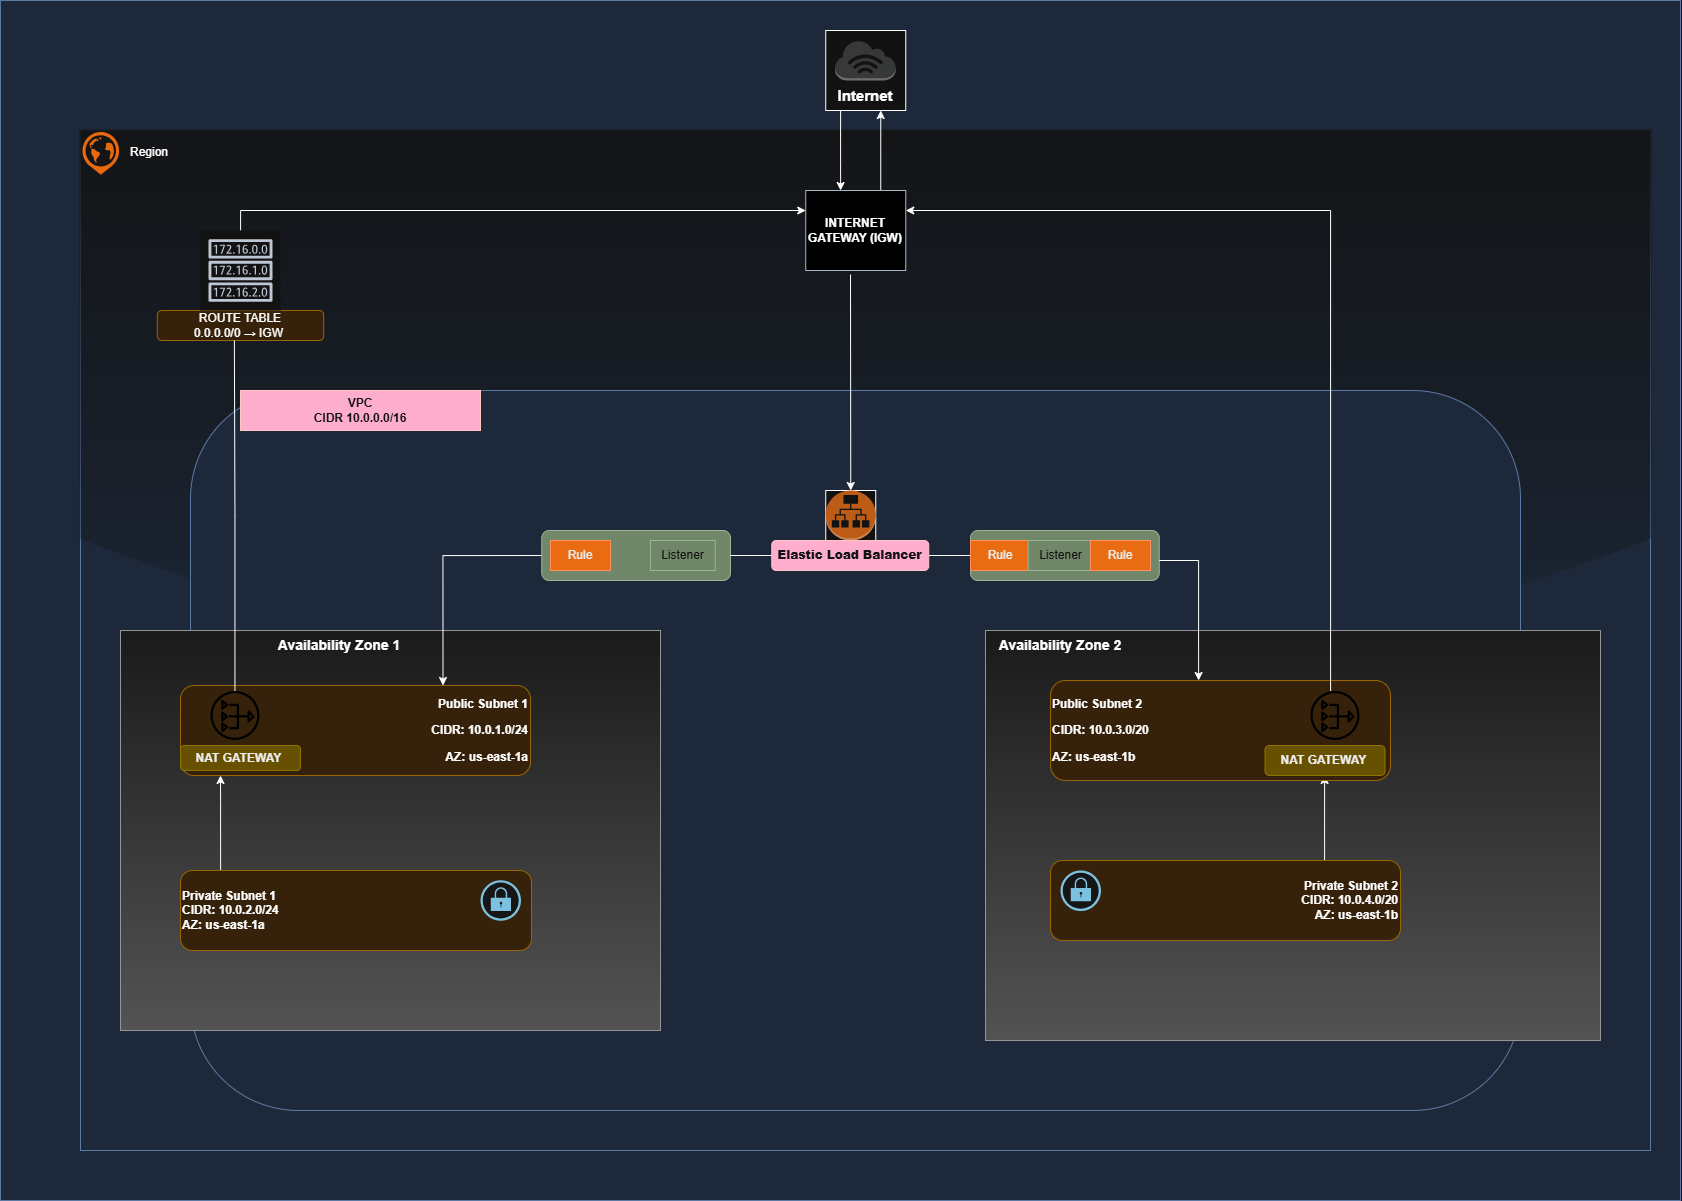

The diagram above was exported from draw.io. Its source (the exported page's mxGraphModel, read from the mxfile embedded in the PNG):
<mxGraphModel dx="2435" dy="1884" grid="1" gridSize="10" guides="1" tooltips="1" connect="1" arrows="1" fold="1" page="1" pageScale="1" pageWidth="850" pageHeight="1100" math="0" shadow="0">
  <root>
    <mxCell id="0" />
    <mxCell id="1" parent="0" />
    <mxCell id="QzPEccmrgSGPM-RgAb0L-1" parent="1" style="rounded=0;whiteSpace=wrap;html=1;fillColor=#dae8fc;strokeColor=#6c8ebf;" value="" vertex="1">
      <mxGeometry height="1200" width="1680" x="-280" y="-480" as="geometry" />
    </mxCell>
    <mxCell id="QzPEccmrgSGPM-RgAb0L-99" parent="1" style="rounded=0;whiteSpace=wrap;html=1;fillColor=#dae8fc;strokeColor=#6c8ebf;glass=1;" value="" vertex="1">
      <mxGeometry height="1020" width="1570" x="-200" y="-350" as="geometry" />
    </mxCell>
    <mxCell id="QzPEccmrgSGPM-RgAb0L-11" parent="1" style="rounded=1;whiteSpace=wrap;html=1;fillColor=#dae8fc;strokeColor=#6c8ebf;" value="" vertex="1">
      <mxGeometry height="720" width="1330" x="-90" y="-90" as="geometry" />
    </mxCell>
    <mxCell id="0fp1sQMuuO2euM7dvBnw-1" parent="1" style="rounded=0;whiteSpace=wrap;html=1;fillColor=#a20025;fontColor=#ffffff;strokeColor=#6F0000;" value="&lt;b&gt;VPC&lt;br&gt;CIDR 10.0.0.0/16&lt;/b&gt;" vertex="1">
      <mxGeometry height="40" width="240" x="-40" y="-90" as="geometry" />
    </mxCell>
    <mxCell id="0fp1sQMuuO2euM7dvBnw-4" edge="1" parent="1" style="edgeStyle=orthogonalEdgeStyle;rounded=0;orthogonalLoop=1;jettySize=auto;html=1;exitX=0.5;exitY=1;exitDx=0;exitDy=0;">
      <mxGeometry relative="1" as="geometry">
        <mxPoint x="360" y="470" as="sourcePoint" />
        <mxPoint x="360" y="470" as="targetPoint" />
      </mxGeometry>
    </mxCell>
    <mxCell id="0fp1sQMuuO2euM7dvBnw-17" edge="1" parent="1" source="0fp1sQMuuO2euM7dvBnw-14" style="edgeStyle=orthogonalEdgeStyle;rounded=0;orthogonalLoop=1;jettySize=auto;html=1;exitX=0.5;exitY=1;exitDx=0;exitDy=0;" target="0fp1sQMuuO2euM7dvBnw-14">
      <mxGeometry relative="1" as="geometry" />
    </mxCell>
    <mxCell id="QzPEccmrgSGPM-RgAb0L-94" edge="1" parent="1" source="0fp1sQMuuO2euM7dvBnw-21" style="rounded=0;orthogonalLoop=1;jettySize=auto;html=1;entryX=0.75;entryY=1;entryDx=0;entryDy=0;exitX=0.75;exitY=0;exitDx=0;exitDy=0;" target="0fp1sQMuuO2euM7dvBnw-40">
      <mxGeometry relative="1" as="geometry">
        <mxPoint x="600" y="-330" as="sourcePoint" />
      </mxGeometry>
    </mxCell>
    <mxCell id="0fp1sQMuuO2euM7dvBnw-21" parent="1" style="rounded=0;whiteSpace=wrap;html=1;fillColor=light-dark(#647687,#000000);fontColor=#ffffff;strokeColor=#314354;" value="&lt;b&gt;&lt;font style=&quot;color: light-dark(rgb(255, 255, 255), rgb(255, 255, 255));&quot;&gt;INTERNET GATEWAY (IGW)&lt;/font&gt;&lt;/b&gt;" vertex="1">
      <mxGeometry height="80" width="100" x="525.25" y="-290" as="geometry" />
    </mxCell>
    <mxCell id="0fp1sQMuuO2euM7dvBnw-28" parent="1" style="rounded=1;whiteSpace=wrap;html=1;fillColor=#ffe6cc;strokeColor=#d79b00;" value="&lt;font style=&quot;color: light-dark(rgb(255, 255, 255), rgb(255, 255, 255));&quot;&gt;ROUTE TABLE&lt;/font&gt;&lt;div&gt;&lt;font style=&quot;color: light-dark(rgb(255, 255, 255), rgb(255, 255, 255));&quot;&gt;0.0.0.0/0&amp;nbsp;→ IGW&amp;nbsp;&lt;/font&gt;&lt;/div&gt;" vertex="1">
      <mxGeometry height="30" width="166.38" x="-123.19" y="-170" as="geometry" />
    </mxCell>
    <mxCell id="QzPEccmrgSGPM-RgAb0L-8" parent="1" style="rounded=0;whiteSpace=wrap;html=1;fillColor=#f5f5f5;gradientColor=#b3b3b3;strokeColor=#666666;" value="" vertex="1">
      <mxGeometry height="400" width="540" x="-160" y="150" as="geometry" />
    </mxCell>
    <mxCell id="QzPEccmrgSGPM-RgAb0L-20" parent="1" style="rounded=0;whiteSpace=wrap;html=1;fillColor=#f5f5f5;gradientColor=#b3b3b3;strokeColor=#666666;" value="" vertex="1">
      <mxGeometry height="410" width="615" x="705" y="150" as="geometry" />
    </mxCell>
    <mxCell id="QzPEccmrgSGPM-RgAb0L-74" edge="1" parent="1" source="0fp1sQMuuO2euM7dvBnw-32" style="edgeStyle=orthogonalEdgeStyle;rounded=0;orthogonalLoop=1;jettySize=auto;html=1;" target="QzPEccmrgSGPM-RgAb0L-14" value="">
      <mxGeometry relative="1" as="geometry">
        <Array as="points">
          <mxPoint x="1044" y="370" />
          <mxPoint x="1044" y="370" />
        </Array>
      </mxGeometry>
    </mxCell>
    <mxCell id="0fp1sQMuuO2euM7dvBnw-32" parent="1" style="rounded=1;whiteSpace=wrap;html=1;fillColor=#ffe6cc;strokeColor=#d79b00;align=right;" value="&lt;b&gt;Private Subnet 2&lt;/b&gt;&lt;div&gt;&lt;b&gt;CIDR: 10.0.4.0/20&lt;/b&gt;&lt;/div&gt;&lt;div&gt;&lt;b&gt;AZ: us-east-1b&lt;/b&gt;&lt;/div&gt;" vertex="1">
      <mxGeometry height="80" width="350" x="770" y="380" as="geometry" />
    </mxCell>
    <mxCell id="0fp1sQMuuO2euM7dvBnw-16" parent="1" style="rounded=1;whiteSpace=wrap;html=1;fillColor=#ffe6cc;strokeColor=#d79b00;align=left;" value="&lt;p data-pm-slice=&quot;1 1 []&quot; style=&quot;&quot;&gt;&lt;b&gt;Public Subnet 2&lt;/b&gt;&lt;/p&gt;&lt;p style=&quot;&quot;&gt;&lt;b&gt;CIDR: 10.0.3.0/20&lt;/b&gt;&lt;/p&gt;&lt;p style=&quot;&quot;&gt;&lt;b&gt;AZ: us-east-1b&lt;/b&gt;&lt;/p&gt;" vertex="1">
      <mxGeometry height="100" width="340" x="770" y="200" as="geometry" />
    </mxCell>
    <mxCell id="0fp1sQMuuO2euM7dvBnw-14" parent="1" style="rounded=1;whiteSpace=wrap;html=1;fillColor=#ffe6cc;strokeColor=#d79b00;align=right;" value="&lt;p data-pm-slice=&quot;1 1 []&quot; style=&quot;&quot;&gt;&lt;b&gt;&lt;font&gt;Public Subnet 1&lt;/font&gt;&lt;/b&gt;&lt;/p&gt;&lt;p style=&quot;&quot;&gt;&lt;b&gt;&lt;font&gt;CIDR: 10.0.1.0/24&lt;/font&gt;&lt;/b&gt;&lt;/p&gt;&lt;p style=&quot;&quot;&gt;&lt;b&gt;&lt;font&gt;AZ: us-east-1a&lt;/font&gt;&lt;/b&gt;&lt;/p&gt;" vertex="1">
      <mxGeometry height="90" width="350" x="-100" y="205" as="geometry" />
    </mxCell>
    <mxCell id="QzPEccmrgSGPM-RgAb0L-82" edge="1" parent="1" source="0fp1sQMuuO2euM7dvBnw-31" style="edgeStyle=orthogonalEdgeStyle;rounded=0;orthogonalLoop=1;jettySize=auto;html=1;">
      <mxGeometry relative="1" as="geometry">
        <Array as="points">
          <mxPoint x="-60" y="320" />
          <mxPoint x="-60" y="320" />
        </Array>
        <mxPoint x="-60" y="295" as="targetPoint" />
      </mxGeometry>
    </mxCell>
    <mxCell id="0fp1sQMuuO2euM7dvBnw-31" parent="1" style="rounded=1;whiteSpace=wrap;html=1;fillColor=#ffe6cc;strokeColor=#d79b00;align=left;" value="&lt;b&gt;Private Subnet 1&lt;br&gt;CIDR: 10.0.2.0/24&lt;/b&gt;&lt;div&gt;&lt;b&gt;AZ: us-east-1a&lt;/b&gt;&lt;/div&gt;" vertex="1">
      <mxGeometry height="80" width="351" x="-100" y="390" as="geometry" />
    </mxCell>
    <mxCell id="0fp1sQMuuO2euM7dvBnw-27" parent="1" style="text;html=1;whiteSpace=wrap;strokeColor=none;fillColor=none;align=center;verticalAlign=middle;rounded=0;" value="&lt;div&gt;&lt;b&gt;&lt;font style=&quot;font-size: 14px;&quot;&gt;Availability Zone 1&lt;/font&gt;&lt;/b&gt;&lt;/div&gt;" vertex="1">
      <mxGeometry height="30" width="160" x="-21" y="150" as="geometry" />
    </mxCell>
    <mxCell id="QzPEccmrgSGPM-RgAb0L-9" parent="1" style="text;html=1;whiteSpace=wrap;strokeColor=none;fillColor=none;align=center;verticalAlign=middle;rounded=0;" value="&lt;div&gt;&lt;b&gt;&lt;font style=&quot;font-size: 14px;&quot;&gt;Availability Zone 2&lt;/font&gt;&lt;/b&gt;&lt;/div&gt;" vertex="1">
      <mxGeometry height="30" width="180" x="690" y="150" as="geometry" />
    </mxCell>
    <mxCell id="QzPEccmrgSGPM-RgAb0L-14" parent="1" style="rounded=1;whiteSpace=wrap;html=1;fillColor=#e3c800;fontColor=#000000;strokeColor=#B09500;" value="&lt;b&gt;NAT GATEWAY&amp;nbsp;&lt;/b&gt;" vertex="1">
      <mxGeometry height="30" width="120" x="984.5" y="265" as="geometry" />
    </mxCell>
    <mxCell id="QzPEccmrgSGPM-RgAb0L-30" parent="1" style="whiteSpace=wrap;html=1;aspect=fixed;" value="" vertex="1">
      <mxGeometry height="50" width="50" x="545.25" y="10" as="geometry" />
    </mxCell>
    <mxCell id="QzPEccmrgSGPM-RgAb0L-32" parent="1" style="outlineConnect=0;dashed=0;verticalLabelPosition=bottom;verticalAlign=top;align=center;html=1;shape=mxgraph.aws3.application_load_balancer;fillColor=#F58534;gradientColor=none;" value="" vertex="1">
      <mxGeometry height="50" width="50" x="545.25" y="10" as="geometry" />
    </mxCell>
    <mxCell id="QzPEccmrgSGPM-RgAb0L-62" edge="1" parent="1" source="QzPEccmrgSGPM-RgAb0L-33" style="edgeStyle=orthogonalEdgeStyle;rounded=0;orthogonalLoop=1;jettySize=auto;html=1;entryX=0;entryY=0.5;entryDx=0;entryDy=0;endArrow=none;endFill=0;" target="QzPEccmrgSGPM-RgAb0L-56">
      <mxGeometry relative="1" as="geometry" />
    </mxCell>
    <mxCell id="QzPEccmrgSGPM-RgAb0L-33" parent="1" style="rounded=1;whiteSpace=wrap;html=1;fillColor=#a20025;fontColor=#ffffff;strokeColor=#6F0000;" value="&lt;h4&gt;&lt;b&gt;Elastic Load Balancer&lt;/b&gt;&lt;/h4&gt;" vertex="1">
      <mxGeometry height="30" width="157" x="491.25" y="60" as="geometry" />
    </mxCell>
    <mxCell id="QzPEccmrgSGPM-RgAb0L-70" edge="1" parent="1" source="QzPEccmrgSGPM-RgAb0L-49" style="edgeStyle=orthogonalEdgeStyle;rounded=0;orthogonalLoop=1;jettySize=auto;html=1;exitX=0;exitY=0.5;exitDx=0;exitDy=0;entryX=0.75;entryY=0;entryDx=0;entryDy=0;" target="0fp1sQMuuO2euM7dvBnw-14">
      <mxGeometry relative="1" as="geometry" />
    </mxCell>
    <mxCell id="QzPEccmrgSGPM-RgAb0L-49" parent="1" style="rounded=1;whiteSpace=wrap;html=1;fillColor=#6d8764;fontColor=#ffffff;strokeColor=#3A5431;" value="" vertex="1">
      <mxGeometry height="50" width="188.75" x="261.25" y="50" as="geometry" />
    </mxCell>
    <mxCell id="QzPEccmrgSGPM-RgAb0L-51" parent="1" style="text;html=1;whiteSpace=wrap;strokeColor=#C73500;fillColor=#fa6800;align=center;verticalAlign=middle;rounded=0;fontColor=#000000;" value="Rule" vertex="1">
      <mxGeometry height="30" width="60" x="270" y="60" as="geometry" />
    </mxCell>
    <mxCell id="QzPEccmrgSGPM-RgAb0L-53" parent="1" style="text;html=1;whiteSpace=wrap;strokeColor=#3A5431;fillColor=#6d8764;align=center;verticalAlign=middle;rounded=0;fontColor=#ffffff;" value="Listener" vertex="1">
      <mxGeometry height="30" width="64.75" x="370" y="60" as="geometry" />
    </mxCell>
    <mxCell id="QzPEccmrgSGPM-RgAb0L-55" parent="1" style="rounded=1;whiteSpace=wrap;html=1;fillColor=#6d8764;fontColor=#ffffff;strokeColor=#3A5431;" value="" vertex="1">
      <mxGeometry height="50" width="188.75" x="690" y="50" as="geometry" />
    </mxCell>
    <mxCell id="QzPEccmrgSGPM-RgAb0L-56" parent="1" style="text;html=1;whiteSpace=wrap;strokeColor=#C73500;fillColor=#fa6800;align=center;verticalAlign=middle;rounded=0;fontColor=#000000;" value="Rule" vertex="1">
      <mxGeometry height="30" width="60" x="690" y="60" as="geometry" />
    </mxCell>
    <mxCell id="QzPEccmrgSGPM-RgAb0L-57" parent="1" style="text;html=1;whiteSpace=wrap;strokeColor=#3A5431;fillColor=#6d8764;align=center;verticalAlign=middle;rounded=0;fontColor=#ffffff;" value="Listener" vertex="1">
      <mxGeometry height="30" width="64.75" x="747.62" y="60" as="geometry" />
    </mxCell>
    <mxCell id="QzPEccmrgSGPM-RgAb0L-58" parent="1" style="text;html=1;whiteSpace=wrap;strokeColor=#C73500;fillColor=#fa6800;align=center;verticalAlign=middle;rounded=0;fontColor=#000000;" value="Rule" vertex="1">
      <mxGeometry height="30" width="60" x="810" y="60" as="geometry" />
    </mxCell>
    <mxCell id="QzPEccmrgSGPM-RgAb0L-63" edge="1" parent="1" source="QzPEccmrgSGPM-RgAb0L-33" style="rounded=0;orthogonalLoop=1;jettySize=auto;html=1;entryX=1;entryY=0.5;entryDx=0;entryDy=0;endArrow=none;endFill=0;" target="QzPEccmrgSGPM-RgAb0L-49">
      <mxGeometry relative="1" as="geometry" />
    </mxCell>
    <mxCell id="QzPEccmrgSGPM-RgAb0L-66" parent="1" style="sketch=0;outlineConnect=0;fontColor=#232F3E;gradientColor=none;fillColor=light-dark(#8C4FFF,#000000);strokeColor=none;dashed=0;verticalLabelPosition=bottom;verticalAlign=top;align=center;html=1;fontSize=12;fontStyle=0;aspect=fixed;pointerEvents=1;shape=mxgraph.aws4.nat_gateway;" value="" vertex="1">
      <mxGeometry height="49" width="49" x="-70" y="210.5" as="geometry" />
    </mxCell>
    <mxCell id="QzPEccmrgSGPM-RgAb0L-109" edge="1" parent="1" source="QzPEccmrgSGPM-RgAb0L-67" style="edgeStyle=orthogonalEdgeStyle;rounded=0;orthogonalLoop=1;jettySize=auto;html=1;entryX=1;entryY=0.25;entryDx=0;entryDy=0;" target="0fp1sQMuuO2euM7dvBnw-21">
      <mxGeometry relative="1" as="geometry">
        <Array as="points">
          <mxPoint x="1050" y="-270" />
        </Array>
      </mxGeometry>
    </mxCell>
    <mxCell id="QzPEccmrgSGPM-RgAb0L-67" parent="1" style="sketch=0;outlineConnect=0;fontColor=#232F3E;gradientColor=none;fillColor=light-dark(#8C4FFF,#000000);strokeColor=none;dashed=0;verticalLabelPosition=bottom;verticalAlign=top;align=center;html=1;fontSize=12;fontStyle=0;aspect=fixed;pointerEvents=1;shape=mxgraph.aws4.nat_gateway;" value="" vertex="1">
      <mxGeometry height="49" width="49" x="1030" y="210.5" as="geometry" />
    </mxCell>
    <mxCell id="QzPEccmrgSGPM-RgAb0L-69" parent="1" style="rounded=1;whiteSpace=wrap;html=1;fillColor=#e3c800;fontColor=#000000;strokeColor=#B09500;" value="&lt;b&gt;NAT GATEWAY&amp;nbsp;&lt;/b&gt;" vertex="1">
      <mxGeometry height="25" width="120" x="-100" y="265" as="geometry" />
    </mxCell>
    <mxCell id="QzPEccmrgSGPM-RgAb0L-72" edge="1" parent="1" source="QzPEccmrgSGPM-RgAb0L-55" style="edgeStyle=orthogonalEdgeStyle;rounded=0;orthogonalLoop=1;jettySize=auto;html=1;" target="0fp1sQMuuO2euM7dvBnw-16">
      <mxGeometry relative="1" as="geometry">
        <Array as="points">
          <mxPoint x="918" y="80" />
        </Array>
      </mxGeometry>
    </mxCell>
    <mxCell id="QzPEccmrgSGPM-RgAb0L-101" edge="1" parent="1" source="QzPEccmrgSGPM-RgAb0L-80" style="edgeStyle=orthogonalEdgeStyle;rounded=0;orthogonalLoop=1;jettySize=auto;html=1;" target="0fp1sQMuuO2euM7dvBnw-21">
      <mxGeometry relative="1" as="geometry">
        <Array as="points">
          <mxPoint x="560" y="-320" />
          <mxPoint x="560" y="-320" />
        </Array>
      </mxGeometry>
    </mxCell>
    <mxCell id="QzPEccmrgSGPM-RgAb0L-80" parent="1" style="whiteSpace=wrap;html=1;aspect=fixed;" value="" vertex="1">
      <mxGeometry height="80" width="80" x="545.25" y="-450" as="geometry" />
    </mxCell>
    <mxCell id="QzPEccmrgSGPM-RgAb0L-78" edge="1" parent="1" style="rounded=0;orthogonalLoop=1;jettySize=auto;html=1;entryX=0.5;entryY=0;entryDx=0;entryDy=0;entryPerimeter=0;" target="QzPEccmrgSGPM-RgAb0L-32">
      <mxGeometry relative="1" as="geometry">
        <mxPoint x="570" y="-206" as="sourcePoint" />
      </mxGeometry>
    </mxCell>
    <mxCell id="QzPEccmrgSGPM-RgAb0L-107" edge="1" parent="1" source="QzPEccmrgSGPM-RgAb0L-79" style="edgeStyle=orthogonalEdgeStyle;rounded=0;orthogonalLoop=1;jettySize=auto;html=1;entryX=0;entryY=0.25;entryDx=0;entryDy=0;" target="0fp1sQMuuO2euM7dvBnw-21">
      <mxGeometry relative="1" as="geometry">
        <Array as="points">
          <mxPoint x="-40" y="-270" />
        </Array>
      </mxGeometry>
    </mxCell>
    <mxCell id="QzPEccmrgSGPM-RgAb0L-79" parent="1" style="sketch=0;outlineConnect=0;fontColor=#232F3E;gradientColor=none;strokeColor=#232F3E;fillColor=#ffffff;dashed=0;verticalLabelPosition=bottom;verticalAlign=top;align=center;html=1;fontSize=12;fontStyle=0;aspect=fixed;shape=mxgraph.aws4.resourceIcon;resIcon=mxgraph.aws4.route_table;" value="" vertex="1">
      <mxGeometry height="80" width="80" x="-80" y="-250" as="geometry" />
    </mxCell>
    <mxCell id="0fp1sQMuuO2euM7dvBnw-11" parent="1" style="outlineConnect=0;dashed=0;verticalLabelPosition=bottom;verticalAlign=top;align=center;html=1;shape=mxgraph.aws3.internet_3;fillColor=#D2D3D3;gradientColor=none;" value="" vertex="1">
      <mxGeometry height="40" width="60.75" x="554.5" y="-440" as="geometry" />
    </mxCell>
    <mxCell id="0fp1sQMuuO2euM7dvBnw-40" parent="1" style="text;html=1;whiteSpace=wrap;strokeColor=none;fillColor=none;align=center;verticalAlign=middle;rounded=0;" value="&lt;b&gt;&lt;font style=&quot;font-size: 15px;&quot;&gt;Internet&lt;/font&gt;&lt;/b&gt;" vertex="1">
      <mxGeometry height="30" width="60" x="555.25" y="-400" as="geometry" />
    </mxCell>
    <mxCell id="QzPEccmrgSGPM-RgAb0L-97" parent="1" style="sketch=0;points=[[0.5,0,0],[1,0.5,0],[0.5,1,0],[0,0.5,0],[0.145,0.145,0],[0.8555,0.145,0],[0.855,0.8555,0],[0.145,0.855,0]];verticalLabelPosition=bottom;html=1;verticalAlign=top;aspect=fixed;align=center;pointerEvents=1;shape=mxgraph.cisco19.lock2;fillColor=#fafafa;strokeColor=#005073;" value="" vertex="1">
      <mxGeometry height="40.5" width="40.5" x="200" y="399.75" as="geometry" />
    </mxCell>
    <mxCell id="QzPEccmrgSGPM-RgAb0L-98" parent="1" style="sketch=0;points=[[0.5,0,0],[1,0.5,0],[0.5,1,0],[0,0.5,0],[0.145,0.145,0],[0.8555,0.145,0],[0.855,0.8555,0],[0.145,0.855,0]];verticalLabelPosition=bottom;html=1;verticalAlign=top;aspect=fixed;align=center;pointerEvents=1;shape=mxgraph.cisco19.lock2;fillColor=#fafafa;strokeColor=#005073;" value="" vertex="1">
      <mxGeometry height="40.5" width="40.5" x="780" y="390" as="geometry" />
    </mxCell>
    <mxCell id="QzPEccmrgSGPM-RgAb0L-103" parent="1" style="points=[];aspect=fixed;html=1;align=center;shadow=0;dashed=0;fillColor=#FF6A00;strokeColor=none;shape=mxgraph.alibaba_cloud.region;" value="" vertex="1">
      <mxGeometry height="44.3" width="38.67" x="-200" y="-350" as="geometry" />
    </mxCell>
    <mxCell id="QzPEccmrgSGPM-RgAb0L-104" parent="1" style="text;html=1;whiteSpace=wrap;strokeColor=none;fillColor=none;align=center;verticalAlign=middle;rounded=0;" value="&lt;font&gt;Region&lt;/font&gt;" vertex="1">
      <mxGeometry height="30" width="60" x="-161.33000000000004" y="-342.85" as="geometry" />
    </mxCell>
    <mxCell id="QzPEccmrgSGPM-RgAb0L-108" edge="1" parent="1" source="QzPEccmrgSGPM-RgAb0L-66" style="edgeStyle=orthogonalEdgeStyle;rounded=0;orthogonalLoop=1;jettySize=auto;html=1;entryX=0.098;entryY=0.206;entryDx=0;entryDy=0;entryPerimeter=0;endArrow=none;endFill=0;" target="QzPEccmrgSGPM-RgAb0L-99">
      <mxGeometry relative="1" as="geometry" />
    </mxCell>
  </root>
</mxGraphModel>